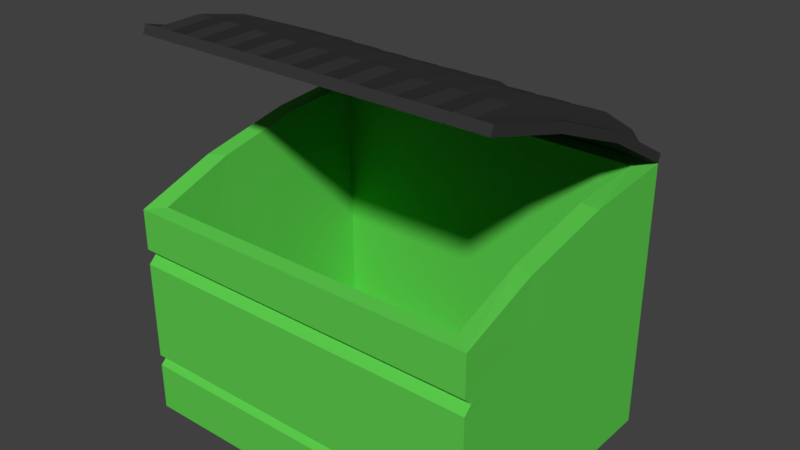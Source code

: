 # Source: dumpster_001.blend  (saved by Blender 2.79.0; exported with 4.5.12 LTS)
import bpy
from mathutils import Matrix  # noqa: F401  (used for matrix-valued properties, if any)

bpy.ops.wm.read_factory_settings(use_empty=True)
scene = bpy.context.scene
scene.name = 'Scene'

# ---- collections
col_collection_1 = bpy.data.collections.new('Collection 1'); scene.collection.children.link(col_collection_1)

# ---- materials (node trees are filled in below, after node groups)
mat_material_001 = bpy.data.materials.new('Material.001')
mat_material_001.alpha_threshold = 0.0
mat_material_001.use_transparent_shadow = False
mat_material_001.diffuse_color = (0.03968, 0.03968, 0.03968, 1.0)
mat_material_001.roughness = 0.5
mat_material_001.specular_intensity = 0.1875
mat_material = bpy.data.materials.new('Material')
mat_material.alpha_threshold = 0.0
mat_material.use_transparent_shadow = False
mat_material.diffuse_color = (0.1104, 0.6152, 0.07589, 1.0)
mat_material.roughness = 0.5
mat_material.specular_intensity = 1.0
mat_material.line_color = (0.0, 0.0, 0.0, 1.0)

# ---- material node trees

# ---- world
world_world = bpy.data.worlds.new('World'); scene.world = world_world
world_world.color = (0.05088, 0.05088, 0.05088)
world_world.use_sun_shadow = False
world_world.sun_shadow_jitter_overblur = 0.0
world_world.cycles.sampling_method = 'MANUAL'

# ---- meshes
me_cube_001 = bpy.data.meshes.new('Cube.001')
me_cube_001.from_pydata([(-0.9998, -2.075, 0.1156), (-0.9998, -2.075, 0.2049), (-0.9999, 0.00744, 0.00513), (-0.9999, 0.00744, 0.0944), (1.0, -2.075, 0.1156), (1.0, -2.075, 0.2049), (1.0, 0.00744, 0.00513), (1.0, 0.00744, 0.0944), (-0.9998, -0.6509, 0.1473), (-0.9998, -1.363, 0.1823), (-0.9998, -2.075, 0.1454), (-0.9998, -2.075, 0.1751), (-0.9998, -1.363, 0.2716), (-0.9998, -0.6509, 0.2366), (-0.9999, 0.00744, 0.06465), (-0.9999, 0.00744, 0.03489), (0.3334, 0.00744, 0.00513), (-0.3333, 0.00744, 0.00513), (-0.3333, 0.00744, 0.09548), (0.3334, 0.00744, 0.09548), (1.0, 0.00744, 0.06465), (1.0, 0.00744, 0.03489), (1.0, -1.363, 0.1823), (1.0, -0.6509, 0.1473), (1.0, -0.6509, 0.2366), (1.0, -1.363, 0.2716), (1.0, -2.075, 0.1751), (1.0, -2.075, 0.1454), (-0.3331, -2.075, 0.1156), (0.3336, -2.075, 0.1156), (0.3336, -2.075, 0.206), (-0.3331, -2.075, 0.206), (0.3336, -0.6509, 0.2366), (0.3336, -1.363, 0.2716), (-0.3331, -0.6509, 0.2366), (-0.3331, -1.363, 0.2716), (-0.3331, -0.6509, 0.1473), (-0.3331, -1.363, 0.1823), (0.3336, -0.6509, 0.1473), (0.3336, -1.363, 0.1823), (0.3336, -2.075, 0.1454), (-0.3331, -2.075, 0.1454), (0.3336, -2.075, 0.1751), (-0.3331, -2.075, 0.1751), (1.0, -0.6509, 0.177), (1.0, -1.363, 0.2121), (1.0, -0.6509, 0.2068), (1.0, -1.363, 0.2419), (-0.3333, 0.00744, 0.03489), (0.3334, 0.00744, 0.03489), (-0.3333, 0.00744, 0.06465), (0.3334, 0.00744, 0.06465), (-0.9998, -1.363, 0.2121), (-0.9998, -0.6509, 0.177), (-0.9998, -1.363, 0.2419), (-0.9998, -0.6509, 0.2068), (-0.4287, 0.007314, 0.005266), (-0.5239, 0.007314, 0.005266), (-0.6192, 0.007314, 0.005266), (-0.7144, 0.007314, 0.005266), (-0.8096, 0.007314, 0.005266), (-0.9049, 0.007314, 0.005266), (-0.4285, -2.075, 0.2061), (-0.5238, -2.075, 0.2061), (-0.619, -2.075, 0.2061), (-0.7143, -2.075, 0.2061), (-0.8095, -2.075, 0.2061), (-0.9047, -2.075, 0.2061), (-0.9049, 0.007314, 0.09561), (-0.8096, 0.007314, 0.09561), (-0.7144, 0.007314, 0.09561), (-0.6192, 0.007314, 0.09561), (-0.5239, 0.007314, 0.09561), (-0.4287, 0.007314, 0.09561), (-0.9047, -2.075, 0.1158), (-0.8095, -2.075, 0.1158), (-0.7143, -2.075, 0.1158), (-0.619, -2.075, 0.1158), (-0.5238, -2.075, 0.1158), (-0.4285, -2.075, 0.1158), (-0.9047, -0.651, 0.2367), (-0.8095, -0.651, 0.2367), (-0.7143, -0.651, 0.2367), (-0.619, -0.651, 0.2367), (-0.5238, -0.651, 0.2367), (-0.4285, -0.651, 0.2367), (-0.9047, -1.363, 0.2718), (-0.8095, -1.363, 0.2718), (-0.7143, -1.363, 0.2718), (-0.619, -1.363, 0.2718), (-0.5238, -1.363, 0.2718), (-0.4285, -1.363, 0.2718), (-0.4285, -0.651, 0.1474), (-0.5238, -0.651, 0.1474), (-0.619, -0.651, 0.1474), (-0.7143, -0.651, 0.1474), (-0.8095, -0.651, 0.1474), (-0.9047, -0.651, 0.1474), (-0.4285, -1.363, 0.1825), (-0.5238, -1.363, 0.1825), (-0.619, -1.363, 0.1825), (-0.7143, -1.363, 0.1825), (-0.8095, -1.363, 0.1825), (-0.9047, -1.363, 0.1825), (-0.4285, -2.075, 0.1455), (-0.5238, -2.075, 0.1455), (-0.619, -2.075, 0.1455), (-0.7143, -2.075, 0.1455), (-0.8095, -2.075, 0.1455), (-0.9047, -2.075, 0.1455), (-0.4285, -2.075, 0.1753), (-0.5238, -2.075, 0.1753), (-0.619, -2.075, 0.1753), (-0.7143, -2.075, 0.1753), (-0.8095, -2.075, 0.1753), (-0.9047, -2.075, 0.1753), (-0.9049, 0.007314, 0.03502), (-0.8096, 0.007314, 0.03502), (-0.7144, 0.007314, 0.03502), (-0.6192, 0.007314, 0.03502), (-0.5239, 0.007314, 0.03502), (-0.4287, 0.007314, 0.03502), (-0.9049, 0.007314, 0.06478), (-0.8096, 0.007314, 0.06478), (-0.7144, 0.007314, 0.06478), (-0.6192, 0.007314, 0.06478), (-0.5239, 0.007314, 0.06478), (-0.4287, 0.007314, 0.06478), (-0.8095, -1.752, 0.3697), (-0.9047, -1.752, 0.3697), (-0.9049, -0.1828, 0.2592), (-0.8096, -0.1828, 0.2592), (-0.9047, -0.6409, 0.4014), (-0.8095, -0.6409, 0.4014), (-0.9047, -1.353, 0.4364), (-0.8095, -1.353, 0.4364), (-0.619, -1.751, 0.3688), (-0.7143, -1.751, 0.3688), (-0.7144, -0.2094, 0.2583), (-0.6192, -0.2094, 0.2583), (-0.7143, -0.641, 0.4005), (-0.619, -0.641, 0.4005), (-0.7143, -1.353, 0.4355), (-0.619, -1.353, 0.4355), (-0.4285, -1.754, 0.3606), (-0.5238, -1.754, 0.3606), (-0.5239, -0.2085, 0.2501), (-0.4287, -0.2085, 0.2501), (-0.5238, -0.6416, 0.3922), (-0.4285, -0.6416, 0.3922), (-0.5238, -1.354, 0.4273), (-0.4285, -1.354, 0.4273), (0.2382, 0.00744, 0.00513), (0.1429, 0.00744, 0.00513), (0.04769, 0.00744, 0.00513), (-0.04755, 0.00744, 0.00513), (-0.1428, 0.00744, 0.00513), (-0.238, 0.00744, 0.00513), (-0.238, 0.00744, 0.09548), (-0.1428, 0.00744, 0.09548), (-0.04755, 0.00744, 0.09548), (0.04769, 0.00744, 0.09548), (0.1429, 0.00744, 0.09548), (0.2382, 0.00744, 0.09548), (-0.2379, -2.075, 0.1156), (-0.1426, -2.075, 0.1156), (-0.0474, -2.075, 0.1156), (0.04784, -2.075, 0.1156), (0.1431, -2.075, 0.1156), (0.2383, -2.075, 0.1156), (0.2383, -2.075, 0.206), (0.1431, -2.075, 0.206), (0.04784, -2.075, 0.206), (-0.0474, -2.075, 0.206), (-0.1426, -2.075, 0.206), (-0.2379, -2.075, 0.206), (-0.2379, -0.6509, 0.2366), (-0.1426, -0.6509, 0.2366), (-0.0474, -0.6509, 0.2366), (0.04784, -0.6509, 0.2366), (0.1431, -0.6509, 0.2366), (0.2383, -0.6509, 0.2366), (-0.2379, -1.363, 0.2716), (-0.1426, -1.363, 0.2716), (-0.0474, -1.363, 0.2716), (0.04784, -1.363, 0.2716), (0.1431, -1.363, 0.2716), (0.2383, -1.363, 0.2716), (0.2383, -0.6509, 0.1473), (0.1431, -0.6509, 0.1473), (0.04784, -0.6509, 0.1473), (-0.0474, -0.6509, 0.1473), (-0.1426, -0.6509, 0.1473), (-0.2379, -0.6509, 0.1473), (0.2383, -1.363, 0.1823), (0.1431, -1.363, 0.1823), (0.04784, -1.363, 0.1823), (-0.0474, -1.363, 0.1823), (-0.1426, -1.363, 0.1823), (-0.2379, -1.363, 0.1823), (0.2383, -2.075, 0.1454), (0.1431, -2.075, 0.1454), (0.04784, -2.075, 0.1454), (-0.0474, -2.075, 0.1454), (-0.1426, -2.075, 0.1454), (-0.2379, -2.075, 0.1454), (0.2383, -2.075, 0.1751), (0.1431, -2.075, 0.1751), (0.04784, -2.075, 0.1751), (-0.0474, -2.075, 0.1751), (-0.1426, -2.075, 0.1751), (-0.2379, -2.075, 0.1751), (-0.238, 0.00744, 0.03489), (-0.1428, 0.00744, 0.03489), (-0.04755, 0.00744, 0.03489), (0.04769, 0.00744, 0.03489), (0.1429, 0.00744, 0.03489), (0.2382, 0.00744, 0.03489), (-0.238, 0.00744, 0.06465), (-0.1428, 0.00744, 0.06465), (-0.04755, 0.00744, 0.06465), (0.04769, 0.00744, 0.06465), (0.1429, 0.00744, 0.06465), (0.2382, 0.00744, 0.06465), (-0.2379, -1.761, 0.3539), (-0.3331, -1.761, 0.3539), (-0.3331, -1.356, 0.4207), (-0.3333, -0.2186, 0.2434), (-0.3331, -0.6443, 0.3856), (-0.238, -0.2186, 0.2434), (-0.2379, -0.6443, 0.3856), (-0.2379, -1.356, 0.4207), (0.2382, -0.2164, 0.2399), (0.3334, -0.2164, 0.2399), (0.3336, -1.354, 0.4172), (0.3336, -1.758, 0.3504), (0.3336, -0.6421, 0.3821), (0.2383, -0.6421, 0.3821), (0.2383, -1.354, 0.4172), (-0.1428, -0.2164, 0.2399), (-0.04755, -0.2164, 0.2399), (0.04769, -0.2164, 0.2399), (0.1429, -0.2164, 0.2399), (0.2383, -1.758, 0.3504), (0.1431, -1.758, 0.3504), (0.04784, -1.758, 0.3504), (-0.0474, -1.758, 0.3504), (-0.1426, -1.758, 0.3504), (-0.1426, -0.6421, 0.3821), (-0.0474, -0.6421, 0.3821), (0.04784, -0.6421, 0.3821), (0.1431, -0.6421, 0.3821), (-0.1426, -1.354, 0.4172), (-0.0474, -1.354, 0.4172), (0.04784, -1.354, 0.4172), (0.1431, -1.354, 0.4172), (0.4286, 0.00744, 0.09548), (0.5239, 0.00744, 0.09548), (0.6191, 0.00744, 0.09548), (0.7144, 0.00744, 0.09548), (0.8096, 0.00744, 0.09548), (0.9048, 0.00744, 0.09548), (0.4288, -2.075, 0.1156), (0.524, -2.075, 0.1156), (0.6193, -2.075, 0.1156), (0.7145, -2.075, 0.1156), (0.8097, -2.075, 0.1156), (0.905, -2.075, 0.1156), (0.9048, 0.00744, 0.00513), (0.8096, 0.00744, 0.00513), (0.7144, 0.00744, 0.00513), (0.6191, 0.00744, 0.00513), (0.5239, 0.00744, 0.00513), (0.4286, 0.00744, 0.00513), (0.905, -2.075, 0.206), (0.8097, -2.075, 0.206), (0.7145, -2.075, 0.206), (0.6193, -2.075, 0.206), (0.524, -2.075, 0.206), (0.4288, -2.075, 0.206), (0.4288, -0.6509, 0.2366), (0.524, -0.6509, 0.2366), (0.6193, -0.6509, 0.2366), (0.7145, -0.6509, 0.2366), (0.8097, -0.6509, 0.2366), (0.905, -0.6509, 0.2366), (0.4288, -1.363, 0.2716), (0.524, -1.363, 0.2716), (0.6193, -1.363, 0.2716), (0.7145, -1.363, 0.2716), (0.8097, -1.363, 0.2716), (0.905, -1.363, 0.2716), (0.905, -0.6509, 0.1473), (0.8097, -0.6509, 0.1473), (0.7145, -0.6509, 0.1473), (0.6193, -0.6509, 0.1473), (0.524, -0.6509, 0.1473), (0.4288, -0.6509, 0.1473), (0.905, -1.363, 0.1823), (0.8097, -1.363, 0.1823), (0.7145, -1.363, 0.1823), (0.6193, -1.363, 0.1823), (0.524, -1.363, 0.1823), (0.4288, -1.363, 0.1823), (0.905, -2.075, 0.1454), (0.8097, -2.075, 0.1454), (0.7145, -2.075, 0.1454), (0.6193, -2.075, 0.1454), (0.524, -2.075, 0.1454), (0.4288, -2.075, 0.1454), (0.905, -2.075, 0.1751), (0.8097, -2.075, 0.1751), (0.7145, -2.075, 0.1751), (0.6193, -2.075, 0.1751), (0.524, -2.075, 0.1751), (0.4288, -2.075, 0.1751), (0.4286, 0.00744, 0.03489), (0.5239, 0.00744, 0.03489), (0.6191, 0.00744, 0.03489), (0.7144, 0.00744, 0.03489), (0.8096, 0.00744, 0.03489), (0.9048, 0.00744, 0.03489), (0.4286, 0.00744, 0.06465), (0.5239, 0.00744, 0.06465), (0.6191, 0.00744, 0.06465), (0.7144, 0.00744, 0.06465), (0.8096, 0.00744, 0.06465), (0.9048, 0.00744, 0.06465), (0.4287, -0.2213, 0.2416), (0.5239, -0.2213, 0.2416), (0.6191, -0.2237, 0.2357), (0.7144, -0.2237, 0.2357), (0.8096, -0.2208, 0.2429), (0.9049, -0.2208, 0.2429), (0.905, -1.757, 0.3283), (0.8097, -1.757, 0.3283), (0.7145, -1.757, 0.3283), (0.6193, -1.757, 0.3283), (0.524, -1.757, 0.3283), (0.4288, -1.757, 0.3283), (0.4288, -0.6413, 0.36), (0.524, -0.6413, 0.36), (0.6193, -0.6413, 0.36), (0.7145, -0.6413, 0.36), (0.8097, -0.6413, 0.36), (0.905, -0.6413, 0.36), (0.4288, -1.353, 0.395), (0.524, -1.353, 0.395), (0.6193, -1.353, 0.395), (0.7145, -1.353, 0.395), (0.8097, -1.353, 0.395), (0.905, -1.353, 0.395)], [], [(55, 13, 3, 14), (327, 261, 7, 20), (47, 25, 5, 26), (115, 67, 1, 11), (298, 22, 4, 267), (86, 12, 1, 67), (286, 33, 30, 279), (35, 31, 225, 226), (256, 19, 32, 280), (280, 32, 33, 286), (34, 35, 226, 228), (176, 158, 229, 230), (68, 3, 13, 80), (80, 13, 12, 86), (98, 37, 28, 79), (194, 39, 29, 169), (56, 17, 36, 92), (92, 36, 37, 98), (152, 16, 38, 188), (188, 38, 39, 194), (268, 6, 23, 292), (292, 23, 22, 298), (74, 109, 10, 0), (109, 115, 11, 10), (262, 309, 40, 29), (164, 205, 41, 28), (309, 315, 42, 40), (205, 211, 43, 41), (315, 279, 30, 42), (211, 175, 31, 43), (22, 45, 27, 4), (45, 47, 26, 27), (6, 21, 44, 23), (23, 44, 45, 22), (21, 20, 46, 44), (44, 46, 47, 45), (20, 7, 24, 46), (46, 24, 25, 47), (268, 321, 21, 6), (321, 327, 20, 21), (56, 121, 48, 17), (152, 217, 49, 16), (121, 127, 50, 48), (217, 223, 51, 49), (127, 73, 18, 50), (223, 163, 19, 51), (8, 53, 15, 2), (53, 55, 14, 15), (0, 10, 52, 9), (9, 52, 53, 8), (10, 11, 54, 52), (52, 54, 55, 53), (11, 1, 12, 54), (54, 12, 13, 55), (14, 3, 68, 122), (122, 68, 69, 123), (123, 69, 70, 124), (124, 70, 71, 125), (125, 71, 72, 126), (126, 72, 73, 127), (15, 14, 122, 116), (116, 122, 123, 117), (117, 123, 124, 118), (118, 124, 125, 119), (119, 125, 126, 120), (120, 126, 127, 121), (2, 15, 116, 61), (61, 116, 117, 60), (60, 117, 118, 59), (59, 118, 119, 58), (58, 119, 120, 57), (57, 120, 121, 56), (41, 43, 110, 104), (104, 110, 111, 105), (105, 111, 112, 106), (106, 112, 113, 107), (107, 113, 114, 108), (108, 114, 115, 109), (28, 41, 104, 79), (79, 104, 105, 78), (78, 105, 106, 77), (77, 106, 107, 76), (76, 107, 108, 75), (75, 108, 109, 74), (8, 97, 103, 9), (97, 96, 102, 103), (96, 95, 101, 102), (95, 94, 100, 101), (94, 93, 99, 100), (93, 92, 98, 99), (2, 61, 97, 8), (61, 60, 96, 97), (60, 59, 95, 96), (59, 58, 94, 95), (58, 57, 93, 94), (57, 56, 92, 93), (9, 103, 74, 0), (103, 102, 75, 74), (102, 101, 76, 75), (101, 100, 77, 76), (100, 99, 78, 77), (99, 98, 79, 78), (34, 85, 91, 35), (72, 84, 148, 146), (84, 83, 89, 90), (71, 70, 138, 139), (82, 81, 87, 88), (80, 86, 134, 132), (18, 73, 85, 34), (91, 85, 149, 151), (72, 71, 83, 84), (70, 82, 140, 138), (70, 69, 81, 82), (66, 87, 135, 128), (35, 91, 62, 31), (90, 63, 145, 150), (90, 89, 64, 63), (89, 83, 141, 143), (88, 87, 66, 65), (68, 80, 132, 130), (43, 31, 62, 110), (110, 62, 63, 111), (111, 63, 64, 112), (112, 64, 65, 113), (113, 65, 66, 114), (114, 66, 67, 115), (133, 132, 134, 135), (131, 130, 132, 133), (135, 134, 129, 128), (69, 68, 130, 131), (67, 66, 128, 129), (81, 69, 131, 133), (86, 67, 129, 134), (87, 81, 133, 135), (141, 140, 142, 143), (139, 138, 140, 141), (143, 142, 137, 136), (64, 89, 143, 136), (82, 88, 142, 140), (65, 64, 136, 137), (83, 71, 139, 141), (88, 65, 137, 142), (149, 148, 150, 151), (147, 146, 148, 149), (151, 150, 145, 144), (73, 72, 146, 147), (62, 91, 151, 144), (84, 90, 150, 148), (63, 62, 144, 145), (85, 73, 147, 149), (50, 18, 158, 218), (218, 158, 159, 219), (219, 159, 160, 220), (220, 160, 161, 221), (221, 161, 162, 222), (222, 162, 163, 223), (48, 50, 218, 212), (212, 218, 219, 213), (213, 219, 220, 214), (214, 220, 221, 215), (215, 221, 222, 216), (216, 222, 223, 217), (17, 48, 212, 157), (157, 212, 213, 156), (156, 213, 214, 155), (155, 214, 215, 154), (154, 215, 216, 153), (153, 216, 217, 152), (42, 30, 170, 206), (206, 170, 171, 207), (207, 171, 172, 208), (208, 172, 173, 209), (209, 173, 174, 210), (210, 174, 175, 211), (40, 42, 206, 200), (200, 206, 207, 201), (201, 207, 208, 202), (202, 208, 209, 203), (203, 209, 210, 204), (204, 210, 211, 205), (29, 40, 200, 169), (169, 200, 201, 168), (168, 201, 202, 167), (167, 202, 203, 166), (166, 203, 204, 165), (165, 204, 205, 164), (36, 193, 199, 37), (193, 192, 198, 199), (192, 191, 197, 198), (191, 190, 196, 197), (190, 189, 195, 196), (189, 188, 194, 195), (17, 157, 193, 36), (157, 156, 192, 193), (156, 155, 191, 192), (155, 154, 190, 191), (154, 153, 189, 190), (153, 152, 188, 189), (37, 199, 164, 28), (199, 198, 165, 164), (198, 197, 166, 165), (197, 196, 167, 166), (196, 195, 168, 167), (195, 194, 169, 168), (19, 163, 232, 233), (181, 180, 186, 187), (177, 183, 252, 248), (179, 178, 184, 185), (32, 19, 233, 236), (177, 176, 182, 183), (170, 30, 235, 243), (163, 162, 180, 181), (184, 178, 249, 253), (161, 160, 178, 179), (159, 177, 248, 239), (159, 158, 176, 177), (162, 161, 241, 242), (187, 186, 171, 170), (30, 33, 234, 235), (185, 184, 173, 172), (179, 185, 254, 250), (183, 182, 175, 174), (231, 226, 225, 224), (229, 227, 228, 230), (230, 228, 226, 231), (182, 176, 230, 231), (31, 175, 224, 225), (158, 18, 227, 229), (18, 34, 228, 227), (175, 182, 231, 224), (236, 237, 238, 234), (251, 250, 254, 255), (249, 248, 252, 253), (233, 232, 237, 236), (242, 241, 250, 251), (240, 239, 248, 249), (234, 238, 243, 235), (255, 254, 245, 244), (253, 252, 247, 246), (33, 32, 236, 234), (187, 170, 243, 238), (172, 171, 244, 245), (171, 186, 255, 244), (163, 181, 237, 232), (185, 172, 245, 254), (180, 162, 242, 251), (174, 173, 246, 247), (181, 187, 238, 237), (173, 184, 253, 246), (160, 159, 239, 240), (161, 179, 250, 241), (186, 180, 251, 255), (183, 174, 247, 252), (178, 160, 240, 249), (49, 51, 322, 316), (316, 322, 323, 317), (317, 323, 324, 318), (318, 324, 325, 319), (319, 325, 326, 320), (320, 326, 327, 321), (16, 49, 316, 273), (273, 316, 317, 272), (272, 317, 318, 271), (271, 318, 319, 270), (270, 319, 320, 269), (269, 320, 321, 268), (26, 5, 274, 310), (310, 274, 275, 311), (311, 275, 276, 312), (312, 276, 277, 313), (313, 277, 278, 314), (314, 278, 279, 315), (27, 26, 310, 304), (304, 310, 311, 305), (305, 311, 312, 306), (306, 312, 313, 307), (307, 313, 314, 308), (308, 314, 315, 309), (4, 27, 304, 267), (267, 304, 305, 266), (266, 305, 306, 265), (265, 306, 307, 264), (264, 307, 308, 263), (263, 308, 309, 262), (38, 297, 303, 39), (297, 296, 302, 303), (296, 295, 301, 302), (295, 294, 300, 301), (294, 293, 299, 300), (293, 292, 298, 299), (16, 273, 297, 38), (273, 272, 296, 297), (272, 271, 295, 296), (271, 270, 294, 295), (270, 269, 293, 294), (269, 268, 292, 293), (24, 285, 291, 25), (284, 290, 350, 344), (284, 283, 289, 290), (283, 259, 331, 343), (282, 281, 287, 288), (288, 277, 337, 348), (7, 261, 285, 24), (259, 258, 330, 331), (260, 259, 283, 284), (291, 285, 345, 351), (258, 257, 281, 282), (260, 284, 344, 332), (25, 291, 274, 5), (276, 289, 349, 336), (290, 289, 276, 275), (285, 261, 333, 345), (288, 287, 278, 277), (290, 275, 335, 350), (39, 303, 262, 29), (303, 302, 263, 262), (302, 301, 264, 263), (301, 300, 265, 264), (300, 299, 266, 265), (299, 298, 267, 266), (51, 19, 256, 322), (322, 256, 257, 323), (323, 257, 258, 324), (324, 258, 259, 325), (325, 259, 260, 326), (326, 260, 261, 327), (345, 344, 350, 351), (343, 342, 348, 349), (341, 340, 346, 347), (333, 332, 344, 345), (331, 330, 342, 343), (329, 328, 340, 341), (351, 350, 335, 334), (349, 348, 337, 336), (347, 346, 339, 338), (278, 287, 347, 338), (275, 274, 334, 335), (258, 282, 342, 330), (261, 260, 332, 333), (289, 283, 343, 349), (286, 279, 339, 346), (281, 257, 329, 341), (282, 288, 348, 342), (277, 276, 336, 337), (256, 280, 340, 328), (287, 281, 341, 347), (274, 291, 351, 334), (280, 286, 346, 340), (279, 278, 338, 339), (257, 256, 328, 329)])
me_cube_001.materials.append(mat_material_001)
me_cube_001.use_remesh_preserve_volume = False
me_cube_001.use_remesh_preserve_attributes = False
me_cube_001.use_mirror_vertex_groups = False
me_cube_001.update()
me_cube = bpy.data.meshes.new('Cube')
me_cube.from_pydata([(1.0, 1.0, -1.0), (1.0, -1.0, -1.0), (-1.0, -1.0, -1.0), (-1.0, 1.0, -1.0), (0.9, 0.9031, 1.487), (0.9, -0.9031, 1.025), (-0.9, -0.9031, 1.025), (-0.9, 0.9031, 1.487), (1.0, 1.0, 1.512), (1.0, -1.0, 1.0), (-1.0, 1.0, 1.512), (-1.0, -1.0, 1.0), (0.9, 0.9031, -0.9131), (0.9, -0.9031, -0.9618), (-0.9, 0.9031, -0.9131), (-0.9, -0.9031, -0.9618), (1.0, 0.3005, -1.0), (-1.0, 0.3005, -1.0), (1.0, 0.2962, 1.441), (-1.0, 0.2962, 1.441), (0.9, 0.2976, 1.442), (-0.9, 0.2976, 1.442), (0.9, 0.3019, -0.9378), (-0.9, 0.3019, -0.9378), (1.0, -0.43, -1.0), (0.9952, -0.4066, 1.253), (0.8952, -0.3574, 1.266), (0.9, -0.3809, -0.9498), (-1.0, -0.43, -1.0), (-1.005, -0.4066, 1.253), (-0.9048, -0.3574, 1.266), (-0.9, -0.3809, -0.9498), (1.0, 1.0, 0.9726), (1.0, -1.0, 0.6215), (-1.0, -1.0, 0.6215), (-1.0, 1.0, 0.9726), (-1.0, 0.2976, 0.9243), (1.0, 0.2976, 0.9243), (-1.003, -0.4139, 0.7954), (0.9967, -0.4139, 0.7954), (-1.0, 0.2977, 0.8385), (1.0, 0.2977, 0.8385), (-1.003, -0.4146, 0.7153), (0.9969, -0.4146, 0.7153), (1.0, 1.0, 0.8846), (1.0, -0.9406, 0.5492), (-1.0, -0.9406, 0.5492), (-1.0, 1.0, 0.8846), (-1.0, 0.2978, 0.7528), (1.0, 0.2978, 0.7528), (-1.003, -0.4154, 0.6354), (0.997, -0.4154, 0.6354), (1.0, 1.0, 0.7968), (1.0, -1.0, 0.4771), (-1.0, -1.0, 0.4771), (-1.0, 1.0, 0.7968), (-1.0, 0.2997, -0.469), (1.0, 0.2997, -0.469), (-1.001, -0.4256, -0.5046), (0.9991, -0.4256, -0.5046), (1.0, 1.0, -0.4557), (1.0, -1.0, -0.5525), (-1.0, -1.0, -0.5525), (-1.0, 1.0, -0.4557), (1.0, 1.0, -0.3932), (1.0, -0.9547, -0.5012), (-1.0, -0.9547, -0.5012), (-1.0, 1.0, -0.3932), (-1.0, 0.2996, -0.4081), (1.0, 0.2996, -0.4081), (-1.001, -0.4251, -0.4477), (0.999, -0.4251, -0.4477), (1.0, 1.0, -0.3271), (1.0, -1.0, -0.4469), (-1.0, -1.0, -0.4469), (-1.0, 1.0, -0.3271), (-1.0, 0.2995, -0.3436), (1.0, 0.2995, -0.3436), (-1.001, -0.4245, -0.3876), (0.9989, -0.4245, -0.3876)], [], [(24, 1, 2, 28), (6, 5, 13, 15), (39, 25, 9, 33), (33, 9, 11, 34), (36, 19, 10, 35), (60, 0, 3, 63), (26, 5, 9, 25), (7, 4, 8, 10), (5, 6, 11, 9), (21, 7, 10, 19), (27, 31, 15, 13), (20, 4, 12, 22), (30, 6, 15, 31), (4, 7, 14, 12), (7, 21, 23, 14), (26, 20, 22, 27), (12, 14, 23, 22), (30, 21, 19, 29), (4, 20, 18, 8), (38, 29, 19, 36), (32, 8, 18, 37), (0, 16, 17, 3), (34, 11, 29, 38), (6, 30, 29, 11), (5, 26, 27, 13), (21, 30, 31, 23), (22, 23, 31, 27), (20, 26, 25, 18), (37, 18, 25, 39), (16, 24, 28, 17), (41, 37, 39, 43), (46, 34, 38, 42), (44, 32, 37, 41), (42, 38, 36, 40), (8, 32, 35, 10), (40, 36, 35, 47), (45, 33, 34, 46), (43, 39, 33, 45), (51, 43, 45, 53), (53, 45, 46, 54), (48, 40, 47, 55), (50, 42, 40, 48), (52, 44, 41, 49), (54, 46, 42, 50), (49, 41, 43, 51), (32, 44, 47, 35), (77, 49, 51, 79), (74, 54, 50, 78), (72, 52, 49, 77), (78, 50, 48, 76), (76, 48, 55, 75), (73, 53, 54, 74), (79, 51, 53, 73), (44, 52, 55, 47), (24, 59, 61, 1), (1, 61, 62, 2), (17, 56, 63, 3), (28, 58, 56, 17), (0, 60, 57, 16), (2, 62, 58, 28), (16, 57, 59, 24), (64, 60, 63, 67), (72, 64, 67, 75), (59, 71, 65, 61), (61, 65, 66, 62), (56, 68, 67, 63), (58, 70, 68, 56), (60, 64, 69, 57), (62, 66, 70, 58), (57, 69, 71, 59), (52, 72, 75, 55), (71, 79, 73, 65), (65, 73, 74, 66), (68, 76, 75, 67), (70, 78, 76, 68), (64, 72, 77, 69), (66, 74, 78, 70), (69, 77, 79, 71)])
me_cube.materials.append(mat_material)
me_cube.use_remesh_preserve_volume = False
me_cube.use_remesh_preserve_attributes = False
me_cube.use_mirror_vertex_groups = False
me_cube.update()

# ---- objects
ob_lid = bpy.data.objects.new('lid', me_cube_001)
ob_dumpster = bpy.data.objects.new('dumpster', me_cube)

# ---- transforms, parenting, visibility, modifiers, constraints
ob_lid.location = (-6.112e-10, 0.7459, 1.498)
ob_lid.rotation_euler = (-0.3512, -0.004785, -0.00173)
ob_lid.scale = (1.0, 0.7202, 0.5602)
ob_lid.lineart.crease_threshold = 0.0
ob_dumpster.location = (0.0, 0.0, 0.6)
ob_dumpster.scale = (1.0, 0.75, 0.5972)
ob_dumpster.lock_rotations_4d = False
ob_dumpster.empty_display_type = 'ARROWS'
ob_dumpster.lineart.crease_threshold = 0.0

# ---- collection membership
col_collection_1.objects.link(ob_lid)
col_collection_1.objects.link(ob_dumpster)

# ---- scene / render settings (as saved in the file)
scene.frame_start = 1; scene.frame_end = 250; scene.frame_set(0)
scene.render.engine = 'BLENDER_EEVEE_NEXT'
scene.render.resolution_percentage = 50
scene.render.dither_intensity = 0.0
scene.cycles.use_denoising = False
scene.cycles.samples = 128
scene.cycles.sampling_pattern = 'TABULATED_SOBOL'
scene.cycles.use_adaptive_sampling = False
scene.cycles.use_light_tree = False
scene.cycles.blur_glossy = 0.0
scene.cycles.sample_clamp_indirect = 0.0
scene.view_settings.view_transform = 'Standard'
bpy.context.view_layer.update()

# ---- added for rendering (the .blend has no active camera and no usable light): camera, sun
cam_auto = bpy.data.cameras.new('AutoCamera')
cam_auto.lens = 50.0
cam_auto.sensor_width = 36.0
cam_auto.clip_end = 1000.0
ob_auto_camera = bpy.data.objects.new('AutoCamera', cam_auto)
scene.collection.objects.link(ob_auto_camera)
ob_auto_camera.location = (3.1457, -3.7348, 3.64359)
ob_auto_camera.rotation_euler = (1.09748, -7.21219e-08, 0.694738)
scene.camera = ob_auto_camera
light_auto_sun = bpy.data.lights.new('AutoSun', 'SUN')
light_auto_sun.energy = 3.0
light_auto_sun.angle = 0.0523599
ob_auto_sun = bpy.data.objects.new('AutoSun', light_auto_sun)
scene.collection.objects.link(ob_auto_sun)
ob_auto_sun.rotation_euler = (0.872665, 0.174533, 0.523599)
bpy.context.view_layer.update()
